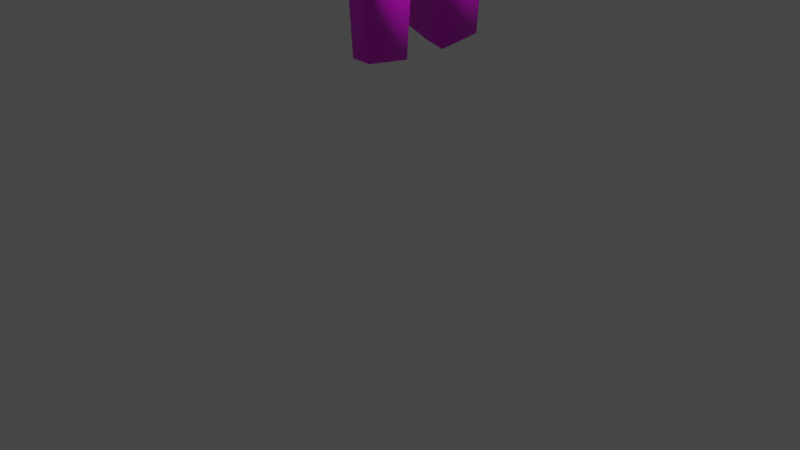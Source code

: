 # Source: weirdThing.blend  (saved by Blender 2.91.9; exported with 4.5.12 LTS)
import bpy
from mathutils import Matrix  # noqa: F401  (used for matrix-valued properties, if any)

bpy.ops.wm.read_factory_settings(use_empty=True)
scene = bpy.context.scene
scene.name = 'Scene'

# ---- collections
col_collection = bpy.data.collections.new('Collection'); scene.collection.children.link(col_collection)

# ---- images (referenced by path relative to the original .blend; pixels are not part of the script)
import os
ASSET_DIR = os.environ.get("B2B_ASSET_DIR", "")  # directory of the original .blend (textures are referenced by path, not embedded)
HERE = os.path.dirname(os.path.abspath(__file__))  # packed textures are extracted next to this script under _unpacked/

def load_image(name, relpath, width, height, colorspace="sRGB"):
    """Load a texture the original file referenced (path relative to the .blend, or extracted next to this script)."""
    p = next((c for c in (os.path.join(HERE, relpath), os.path.join(ASSET_DIR, relpath)) if relpath and os.path.exists(c)), "")
    if p:
        img = bpy.data.images.load(p, check_existing=True)
        img.name = name
    else:  # same state as the original file: an image datablock whose file is absent (Cycles renders it pink)
        img = bpy.data.images.new(name, width, height)
        img.source = "FILE"
        img.filepath = "//" + (relpath or name)
    img.colorspace_settings.name = colorspace
    return img
img_weirdguymat = load_image('WEIRDGUYMat', 'Textures/WEIRDGUYMat.png', 1024, 1024, 'sRGB')

# ---- materials (node trees are filled in below, after node groups)
mat_material = bpy.data.materials.new('Material')
mat_material.alpha_threshold = 0.0
mat_material.use_transparent_shadow = False
mat_material.line_color = (0.0, 0.0, 0.0, 1.0)

# ---- material node trees
mat_material.use_nodes = True; mat_material.node_tree.nodes.clear()
_N = mat_material.node_tree.nodes; _L = mat_material.node_tree.links
n0 = _N.new('ShaderNodeOutputMaterial'); n0.name = 'Material Output'; n0.location = (300, 300)
n1 = _N.new('ShaderNodeBsdfPrincipled'); n1.name = 'Principled BSDF'; n1.location = (10, 300)
n1.distribution = 'GGX'
n1.subsurface_method = 'BURLEY'
n1.inputs[2].default_value = 0.4
n1.inputs[3].default_value = 1.45
n1.inputs[27].default_value = (0.0, 0.0, 0.0, 1.0)
n1.inputs[28].default_value = 1.0
n2 = _N.new('ShaderNodeTexImage'); n2.name = 'Image Texture'; n2.location = (-343, 255)
n2.image = img_weirdguymat
_L.new(n1.outputs[0], n0.inputs[0])
_L.new(n2.outputs[0], n1.inputs[0])
n0.is_active_output = True

# ---- world
world_world = bpy.data.worlds.new('World'); scene.world = world_world
world_world.use_nodes = True; world_world.node_tree.nodes.clear()
_N = world_world.node_tree.nodes; _L = world_world.node_tree.links
n0 = _N.new('ShaderNodeOutputWorld'); n0.name = 'World Output'; n0.location = (300, 300)
n1 = _N.new('ShaderNodeBackground'); n1.name = 'Background'; n1.location = (10, 300)
n1.inputs[0].default_value = (0.05088, 0.05088, 0.05088, 1.0)
_L.new(n1.outputs[0], n0.inputs[0])
n0.is_active_output = True
world_world.color = (0.05088, 0.05088, 0.05088)
world_world.use_sun_shadow = False
world_world.sun_shadow_jitter_overblur = 0.0

# ---- cameras
cam_camera = bpy.data.cameras.new('Camera')
cam_camera.clip_end = 100.0
cam_camera.ortho_scale = 7.314

# ---- lights
light_light = bpy.data.lights.new('Light', 'POINT')
light_light.transmission_factor = 0.0
light_light.energy = 1000.0
light_light.shadow_soft_size = 0.1
light_light.shadow_maximum_resolution = 0.006
light_light.use_absolute_resolution = True

# ---- meshes
me_cube = bpy.data.meshes.new('Cube')
me_cube.from_pydata([(0.8185, 1.0, 0.4704), (0.4305, 0.3782, -2.719), (-1.0, 0.7193, 0.6141), (0.5259, 0.4537, -2.009), (-0.6464, -0.009119, -2.219), (1.0, 0.0, 0.6697), (-1.0, 0.0, 0.7022), (0.515, 0.0, -2.721), (0.8023, 1.0, -0.162), (-1.0, 0.6428, -0.1623), (1.0, 0.0, -0.162), (-0.6942, 0.0, -0.162), (0.6781, 0.7188, -0.9857), (-0.7675, 0.3679, -0.9564), (1.0, 0.0, -0.463), (-0.6965, 0.0, -1.117), (0.3488, 0.6421, -3.107), (0.3488, 1.0, 1.0), (0.3488, 0.0, -3.191), (0.3488, 0.0, 1.0), (0.3488, 1.0, -0.162), (0.3488, 0.7188, -1.186), (-0.2185, 0.4162, -2.898), (-0.4871, 0.0, -2.937), (-0.4871, 1.0, 1.0), (-0.4871, 0.0, 1.0), (-0.7739, 0.8311, -0.3905), (-0.4871, 0.7188, -1.186), (0.04758, 1.0, 1.0), (0.04758, 0.0, 1.0), (0.04758, 0.9391, -0.4301), (0.04758, 0.7188, -1.186), (0.04758, 0.6421, -3.103), (0.04758, 0.0, -3.123), (0.7108, 0.6702, -1.526), (-0.7313, 0.3818, -1.51), (0.5564, 0.0, -1.262), (-0.7239, -0.001151, -1.493), (0.3488, 0.6702, -1.595), (-0.4871, 0.3966, -1.993), (0.04758, 0.6702, -1.778), (0.706, 0.0, -2.03), (0.1936, 0.6561, -2.135), (-0.3528, 0.4064, -2.469), (-0.1077, 0.6561, -2.211), (0.4056, 0.7922, -4.256), (0.4056, 0.1501, -4.34), (0.1043, 0.7922, -4.253), (-0.1618, 0.5663, -4.047), (0.1043, 0.1501, -4.273), (-0.4304, 0.1501, -4.077), (0.3458, 0.6864, -6.132), (0.3458, 0.2274, -6.192), (0.1305, 0.6864, -6.13), (-0.05972, 0.5249, -5.983), (0.1305, 0.2274, -6.144), (-0.2517, 0.2274, -6.004), (0.123, 0.5921, -3.271), (0.009878, 0.4596, -3.23), (0.3653, 0.04342, -3.523), (0.2886, 0.5921, -3.272), (0.06398, 0.04342, -3.456), (-0.2587, 0.04342, -3.26)], [(13, 26)], [(11, 6, 2, 9), (20, 17, 0, 8), (8, 0, 5, 10), (16, 1, 7, 18), (24, 2, 6, 25), (12, 8, 10, 14), (21, 20, 8, 12), (15, 11, 9, 13), (37, 15, 13, 35), (38, 21, 12, 34), (34, 12, 14, 36), (40, 31, 21, 38), (31, 30, 20, 21), (0, 17, 19, 5), (60, 59, 46, 45), (30, 28, 17, 20), (9, 2, 24, 26), (39, 4, 35), (13, 9, 26, 27), (35, 13, 27, 39), (28, 24, 25, 29), (17, 28, 29, 19), (26, 24, 28, 30), (58, 57, 47, 48), (27, 26, 30, 31), (39, 27, 31, 40), (43, 39, 40, 44), (39, 23, 4), (44, 40, 38, 42), (3, 34, 36, 41), (42, 38, 34, 3), (4, 37, 35), (23, 39, 43, 22), (16, 42, 3, 1), (1, 3, 41, 7), (32, 44, 42, 16), (22, 43, 44, 32), (47, 45, 51, 53), (48, 47, 53, 54), (59, 61, 49, 46), (62, 58, 48, 50), (61, 62, 50, 49), (57, 60, 45, 47), (53, 51, 52, 55), (54, 53, 55, 56), (49, 50, 56, 55), (45, 46, 52, 51), (46, 49, 55, 52), (50, 48, 54, 56), (32, 16, 60, 57), (33, 23, 62, 61), (23, 22, 58, 62), (18, 33, 61, 59), (22, 32, 57, 58), (16, 18, 59, 60)])
me_cube.polygons.foreach_set('use_smooth', [True] * 55)
_uv = me_cube.uv_layers.new(name='UVMap')
_uv.uv.foreach_set('vector', [0.3379, 0.3345, 0.3327, 0.2253, 0.2456, 0.2363, 0.2536, 0.3313, 0.7333, 0.05707, 0.8752, 0.05806, 0.8106, 0.0, 0.7333, 0.001439, 0.8752, 0.7438, 0.8754, 0.8213, 1.0, 0.8467, 1.0, 0.7451, 0.9131, 0.3775, 0.9465, 0.4255, 0.9938, 0.426, 0.9916, 0.3663, 0.4391, 0.4081, 0.4736, 0.4711, 0.562, 0.4711, 0.562, 0.4081, 0.908, 0.6411, 0.8752, 0.7438, 1.0, 0.7451, 1.0, 0.7083, 0.6044, 0.0583, 0.7333, 0.05707, 0.7333, 0.001439, 0.6288, 0.01808, 0.3363, 0.4514, 0.3379, 0.3345, 0.2536, 0.3313, 0.2905, 0.431, 0.3353, 0.4971, 0.3363, 0.4514, 0.2905, 0.431, 0.2888, 0.4992, 0.5538, 0.05832, 0.6044, 0.0583, 0.6288, 0.01808, 0.5622, 0.01397, 0.9144, 0.5755, 0.908, 0.6411, 1.0, 0.7083, 0.9943, 0.6047, 0.5314, 0.09512, 0.6044, 0.09526, 0.6044, 0.0583, 0.5538, 0.05832, 0.6044, 0.09526, 0.6998, 0.09425, 0.7333, 0.05707, 0.6044, 0.0583, 0.4391, 0.2476, 0.4391, 0.3053, 0.562, 0.3053, 0.562, 0.2253, 0.9185, 0.3564, 0.9865, 0.326, 0.974, 0.2269, 0.8955, 0.2381, 0.6998, 0.09425, 0.8752, 0.09502, 0.8752, 0.05806, 0.7333, 0.05707, 0.7283, 0.2252, 0.8242, 0.2253, 0.8752, 0.1606, 0.7031, 0.1959, 0.2914, 0.561, 0.3367, 0.5868, 0.2888, 0.4992, 0.2905, 0.431, 0.2536, 0.3313, 0.2353, 0.3618, 0.2537, 0.4624, 0.5602, 0.1931, 0.6276, 0.1981, 0.6044, 0.1608, 0.5014, 0.1626, 0.4391, 0.3424, 0.4391, 0.4081, 0.562, 0.4081, 0.562, 0.3424, 0.4391, 0.3053, 0.4391, 0.3424, 0.562, 0.3424, 0.562, 0.3053, 0.7031, 0.1959, 0.8752, 0.1606, 0.8752, 0.09502, 0.6998, 0.09425, 0.3512, 0.1001, 0.3481, 0.08518, 0.2309, 0.08513, 0.2529, 0.1196, 0.6044, 0.1608, 0.7031, 0.1959, 0.6998, 0.09425, 0.6044, 0.09526, 0.5014, 0.1626, 0.6044, 0.1608, 0.6044, 0.09526, 0.5314, 0.09512, 0.4434, 0.1456, 0.5014, 0.1626, 0.5314, 0.09512, 0.4784, 0.1139, 0.2914, 0.561, 0.3379, 0.6765, 0.3367, 0.5868, 0.4784, 0.1139, 0.5314, 0.09512, 0.5538, 0.05832, 0.4876, 0.077, 0.9385, 0.5137, 0.9144, 0.5755, 0.9943, 0.6047, 0.9962, 0.5129, 0.4876, 0.077, 0.5538, 0.05832, 0.5622, 0.01397, 0.5003, 0.03787, 0.3367, 0.5868, 0.3353, 0.4971, 0.2888, 0.4992, 0.3379, 0.6765, 0.2914, 0.561, 0.2923, 0.6208, 0.2933, 0.6747, 0.9131, 0.3775, 0.9094, 0.4941, 0.9385, 0.5137, 0.9465, 0.4255, 0.9465, 0.4255, 0.9385, 0.5137, 0.9962, 0.5129, 0.9938, 0.426, 0.3692, 0.09419, 0.4784, 0.1139, 0.4876, 0.077, 0.3688, 0.05724, 0.3912, 0.1287, 0.4434, 0.1456, 0.4784, 0.1139, 0.3692, 0.09419, 0.2309, 0.08513, 0.2305, 0.04817, 0.0, 0.05468, 0.0002684, 0.0811, 0.2529, 0.1196, 0.2309, 0.08513, 0.0002684, 0.0811, 0.01598, 0.1058, 0.3379, 0.5534, 0.3745, 0.5634, 0.3745, 0.4621, 0.338, 0.452, 0.6166, 0.2253, 0.5721, 0.2283, 0.562, 0.3275, 0.6065, 0.3245, 0.3745, 0.5634, 0.413, 0.5892, 0.4391, 0.4891, 0.3745, 0.4621, 0.3481, 0.08518, 0.3479, 0.06486, 0.2305, 0.04817, 0.2309, 0.08513, 0.6189, 0.5898, 0.6189, 0.5645, 0.562, 0.5644, 0.5627, 0.5914, 0.6015, 0.6183, 0.6189, 0.5898, 0.5627, 0.5914, 0.5649, 0.6414, 0.3745, 0.4621, 0.4391, 0.4891, 0.428, 0.2518, 0.3819, 0.2325, 0.8955, 0.2381, 0.974, 0.2269, 0.9638, 0.0, 0.9077, 0.007995, 0.338, 0.452, 0.3745, 0.4621, 0.3819, 0.2325, 0.3558, 0.2253, 0.6065, 0.3245, 0.562, 0.3275, 0.5848, 0.5644, 0.6166, 0.5623, 0.3692, 0.09419, 0.3688, 0.05724, 0.3479, 0.06486, 0.3481, 0.08518, 0.3745, 0.6047, 0.4391, 0.6305, 0.413, 0.5892, 0.3745, 0.5634, 0.6204, 0.453, 0.6166, 0.5133, 0.6485, 0.5362, 0.652, 0.4757, 0.3379, 0.5946, 0.3745, 0.6047, 0.3745, 0.5634, 0.3379, 0.5534, 0.6166, 0.5133, 0.6349, 0.5562, 0.652, 0.5577, 0.6485, 0.5362, 0.9131, 0.3775, 0.9916, 0.3663, 0.9865, 0.326, 0.9185, 0.3564])
me_cube.materials.append(mat_material)
me_cube.use_remesh_preserve_volume = False
me_cube.use_remesh_preserve_attributes = False
me_cube.use_mirror_vertex_groups = False
me_cube.update()
me_icosphere = bpy.data.meshes.new('Icosphere')
me_icosphere.from_pydata([(-0.4154, 0.0, -3.531), (0.2509, -0.5382, 0.1792), (-0.5986, -0.7593, 0.6869), (-0.894, 0.0, -0.2517), (-0.1004, -0.8431, 1.244), (-0.8522, -0.3949, 1.089), (0.384, 0.0, 1.108), (-0.4198, 0.0, 1.765), (-0.4517, -0.3861, -0.3389), (-0.0005373, -0.3479, -0.626), (-0.1808, -0.7787, 0.1112), (0.2325, 0.0, -0.2), (-0.6837, 0.0, -1.782), (-0.6832, -0.3409, -0.4813), (0.3144, -0.4186, 0.7832), (-0.3517, -0.8556, 0.8151), (0.181, -0.9212, 0.8118), (-0.8252, -0.2656, 0.6928), (-0.7319, -0.5894, 0.6946), (0.2404, -0.5574, 1.279), (-0.5833, -0.683, 1.219), (-0.7786, 0.0, 1.086), (-0.2514, -0.554, 1.621), (0.1064, 0.0, 1.621), (-0.7175, -0.3491, 1.423), (-0.8056, 0.0, 0.7702), (-0.8659, -0.1188, -0.1265), (-0.7698, -0.4578, 0.5543), (-0.7121, -0.3254, -0.142), (-0.7928, -0.4908, 0.9318), (-0.8372, 0.0, 0.2618), (-0.8457, -0.1883, 0.2254), (-0.8482, -0.3599, 0.5107), (-0.8274, -0.3122, 0.09351), (-0.8345, -0.229, 0.5991), (-0.8393, -0.07418, 0.4544), (-0.9592, 0.0, 0.7835), (-0.8753, -0.07771, 0.2459), (-0.9925, -0.05998, 0.4414), (-1.066, 0.0, 0.4169), (-0.9617, 0.0, 0.2295), (-1.01, -0.04273, 0.2981), (-1.126, 0.0, 0.2544)], [(30, 25)], [(0, 9, 8), (1, 9, 11), (0, 8, 12), (1, 11, 14), (2, 10, 15), (31, 33, 32), (1, 14, 16), (2, 15, 18), (4, 19, 22), (5, 20, 24), (21, 5, 24), (24, 22, 7), (24, 20, 22), (20, 4, 22), (22, 23, 7), (22, 19, 23), (19, 6, 23), (17, 5, 21), (18, 20, 5, 29), (18, 15, 20), (15, 4, 20), (16, 19, 4), (16, 14, 19), (14, 6, 19), (32, 27, 18, 29), (27, 28, 13, 18), (13, 2, 18), (15, 16, 4), (15, 10, 16), (10, 1, 16), (12, 13, 3), (12, 8, 13), (8, 2, 13), (8, 10, 2), (8, 9, 10), (9, 1, 10), (14, 11, 6), (9, 0, 11), (31, 30, 26), (24, 7, 21), (32, 33, 28, 27), (3, 13, 28, 26), (31, 32, 17, 34), (34, 35, 31), (17, 32, 29, 5), (26, 28, 33, 31), (17, 21, 25, 34), (26, 30, 3), (31, 35, 38, 37), (31, 37, 30), (35, 34, 25), (35, 25, 36, 38), (36, 39, 38), (40, 41, 42), (38, 41, 37), (39, 41, 38), (37, 41, 40), (42, 41, 39), (37, 40, 30)])
me_icosphere.polygons.foreach_set('use_smooth', [True] * 59)
_uv = me_icosphere.uv_layers.new(name='UVMap')
_uv.uv.foreach_set('vector', [0.1073, 0.2253, 0.03817, 0.4606, 0.09089, 0.4819, 0.1756, 0.3767, 0.193, 0.4375, 0.2353, 0.3987, 0.1073, 0.2253, 0.09089, 0.4819, 0.1324, 0.3694, 0.1756, 0.3767, 0.2353, 0.3987, 0.19, 0.3272, 0.09769, 0.5622, 0.04813, 0.5183, 0.06534, 0.5773, 0.6707, 0.2595, 0.6576, 0.2531, 0.6507, 0.2862, 0.1756, 0.3767, 0.19, 0.3272, 0.1324, 0.3264, 0.5434, 0.5519, 0.5536, 0.5717, 0.5536, 0.5385, 0.5304, 0.5275, 0.4801, 0.5157, 0.515, 0.5803, 0.645, 0.3589, 0.6166, 0.3802, 0.6506, 0.4037, 0.6905, 0.3584, 0.645, 0.3589, 0.6506, 0.4037, 0.5304, 0.6184, 0.515, 0.5803, 0.4764, 0.6342, 0.1148, 0.6529, 0.0938, 0.6289, 0.0536, 0.6759, 0.0938, 0.6289, 0.03251, 0.6295, 0.0536, 0.6759, 0.515, 0.5803, 0.4391, 0.5794, 0.4764, 0.6342, 0.515, 0.5803, 0.4801, 0.5157, 0.4391, 0.5794, 0.1707, 0.2662, 0.2353, 0.2847, 0.2255, 0.2253, 0.6607, 0.3097, 0.645, 0.3589, 0.6905, 0.3584, 0.1168, 0.5627, 0.0938, 0.6289, 0.1324, 0.612, 0.1245, 0.5924, 0.1168, 0.5627, 0.06534, 0.5773, 0.0938, 0.6289, 0.06534, 0.5773, 0.03251, 0.6295, 0.0938, 0.6289, 0.5174, 0.4711, 0.4801, 0.5157, 0.5304, 0.5275, 0.1324, 0.3264, 0.19, 0.3272, 0.1707, 0.2662, 0.19, 0.3272, 0.2353, 0.2847, 0.1707, 0.2662, 0.6507, 0.2862, 0.6409, 0.2931, 0.6266, 0.3114, 0.6358, 0.3402, 0.6409, 0.2931, 0.6582, 0.2425, 0.6575, 0.2253, 0.6266, 0.3114, 0.1204, 0.472, 0.09769, 0.5622, 0.1168, 0.5627, 0.06534, 0.5773, 0.0, 0.573, 0.03251, 0.6295, 0.06534, 0.5773, 0.04813, 0.5183, 0.0, 0.573, 0.04813, 0.5183, 0.0009456, 0.5169, 0.0, 0.573, 0.4391, 0.6465, 0.5429, 0.6695, 0.5429, 0.6342, 0.1324, 0.3694, 0.09089, 0.4819, 0.1204, 0.472, 0.09089, 0.4819, 0.09769, 0.5622, 0.1204, 0.472, 0.09089, 0.4819, 0.04813, 0.5183, 0.09769, 0.5622, 0.09089, 0.4819, 0.03817, 0.4606, 0.04813, 0.5183, 0.03817, 0.4606, 0.0009456, 0.5169, 0.04813, 0.5183, 0.19, 0.3272, 0.2353, 0.3987, 0.2353, 0.2847, 0.193, 0.4375, 0.228, 0.6793, 0.2353, 0.3987, 0.6707, 0.2595, 0.6923, 0.2621, 0.6801, 0.2378, 0.6506, 0.4037, 0.6924, 0.453, 0.6905, 0.3584, 0.5317, 0.5113, 0.5304, 0.5457, 0.5434, 0.56, 0.5434, 0.5059, 0.56, 0.5385, 0.56, 0.5059, 0.5434, 0.5132, 0.5517, 0.5346, 0.6707, 0.2595, 0.6507, 0.2862, 0.6607, 0.3097, 0.6648, 0.2978, 0.6648, 0.2978, 0.6821, 0.2797, 0.6707, 0.2595, 0.6607, 0.3097, 0.6507, 0.2862, 0.6358, 0.3402, 0.645, 0.3589, 0.6801, 0.2378, 0.6582, 0.2425, 0.6576, 0.2531, 0.6707, 0.2595, 0.6607, 0.3097, 0.6905, 0.3584, 0.6911, 0.3212, 0.6648, 0.2978, 0.6801, 0.2378, 0.6923, 0.2621, 0.6924, 0.2312, 0.3385, 0.6682, 0.3574, 0.666, 0.3572, 0.6472, 0.3379, 0.6626, 0.5304, 0.4721, 0.5425, 0.4758, 0.5522, 0.4711, 0.6821, 0.2797, 0.6648, 0.2978, 0.6911, 0.3212, 0.3574, 0.666, 0.3976, 0.6662, 0.3976, 0.6477, 0.3572, 0.6472, 0.3976, 0.6477, 0.356, 0.637, 0.3572, 0.6472, 0.5518, 0.4865, 0.5467, 0.4917, 0.5522, 0.5059, 0.3572, 0.6472, 0.3429, 0.6454, 0.3379, 0.6626, 0.356, 0.637, 0.3429, 0.6454, 0.3572, 0.6472, 0.5425, 0.4758, 0.5467, 0.4917, 0.5518, 0.4865, 0.3418, 0.6305, 0.3429, 0.6454, 0.356, 0.637, 0.5425, 0.4758, 0.5518, 0.4865, 0.5522, 0.4711])
me_icosphere.materials.append(mat_material)
me_icosphere.use_remesh_fix_poles = True
me_icosphere.use_remesh_preserve_attributes = False
me_icosphere.use_mirror_vertex_groups = False
me_icosphere.update()

# ---- objects
ob_cube = bpy.data.objects.new('Cube', me_cube)
ob_light = bpy.data.objects.new('Light', light_light)
ob_camera = bpy.data.objects.new('Camera', cam_camera)
ob_icosphere = bpy.data.objects.new('Icosphere', me_icosphere)

# ---- transforms, parenting, visibility, modifiers, constraints
ob_cube.location = (0.0, 0.0, 8.0)
ob_cube.lock_rotations_4d = False
ob_cube.empty_display_type = 'ARROWS'
ob_cube.lineart.crease_threshold = 0.0
_m = ob_cube.modifiers.new('Mirror', 'MIRROR')
_m.use_axis = (False, True, False)
ob_light.location = (4.076, 1.005, 5.904)
ob_light.rotation_euler = (0.6503, 0.05522, 1.866)
ob_light.lock_rotations_4d = False
ob_light.empty_display_type = 'ARROWS'
ob_light.color = (0.0, 0.0, 0.0, 0.0)
ob_light.lineart.crease_threshold = 0.0
ob_camera.location = (7.359, -6.926, 4.958)
ob_camera.rotation_euler = (1.109, 0.0, 0.8149)
ob_camera.lock_rotations_4d = False
ob_camera.empty_display_type = 'ARROWS'
ob_camera.color = (0.0, 0.0, 0.0, 0.0)
ob_camera.display_type = 'WIRE'
ob_camera.lineart.crease_threshold = 0.0
ob_icosphere.location = (0.0, 0.0, 10.2)
ob_icosphere.rotation_euler = (0.0, -0.0, -3.229)
ob_icosphere.lineart.crease_threshold = 0.0
_m = ob_icosphere.modifiers.new('Mirror', 'MIRROR')
_m.use_axis = (False, True, False)
_m.use_clip = True
_m.merge_threshold = 0.023

# ---- collection membership
col_collection.objects.link(ob_cube)
col_collection.objects.link(ob_light)
col_collection.objects.link(ob_camera)
col_collection.objects.link(ob_icosphere)

# ---- scene / render settings (as saved in the file)
scene.camera = ob_camera
scene.frame_start = 1; scene.frame_end = 250; scene.frame_set(135)
scene.render.engine = 'BLENDER_EEVEE_NEXT'
scene.cycles.use_denoising = False
scene.cycles.samples = 128
scene.cycles.sampling_pattern = 'TABULATED_SOBOL'
scene.cycles.use_adaptive_sampling = False
scene.cycles.use_light_tree = False
scene.view_settings.view_transform = 'Filmic'
bpy.context.view_layer.update()
